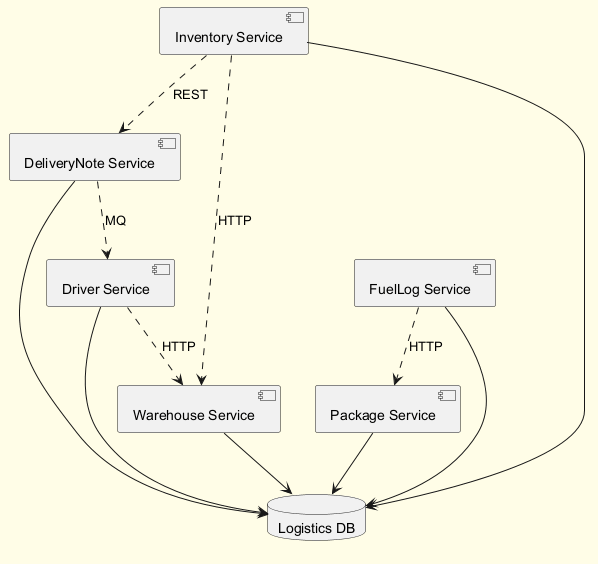

The diagram above was rendered by PlantUML. Its source (embedded in the PNG):
@startuml
skinparam backgroundColor #FFFDE7
skinparam classBackgroundColor #FFF9C4
skinparam classBorderColor #F57F17
component "DeliveryNote Service" as C_DeliveryNoteService
component "Driver Service" as C_DriverService
component "FuelLog Service" as C_FuelLogService
component "Warehouse Service" as C_WarehouseService
component "Inventory Service" as C_InventoryService
component "Package Service" as C_PackageService
database "Logistics DB" as DB_logistics
C_DeliveryNoteService --> DB_logistics
C_DriverService --> DB_logistics
C_FuelLogService --> DB_logistics
C_WarehouseService --> DB_logistics
C_InventoryService --> DB_logistics
C_PackageService --> DB_logistics
C_InventoryService ..> C_DeliveryNoteService : REST
C_FuelLogService ..> C_PackageService : HTTP
C_DeliveryNoteService ..> C_DriverService : MQ
C_DriverService ..> C_WarehouseService : HTTP
C_InventoryService ..> C_WarehouseService : HTTP
@enduml